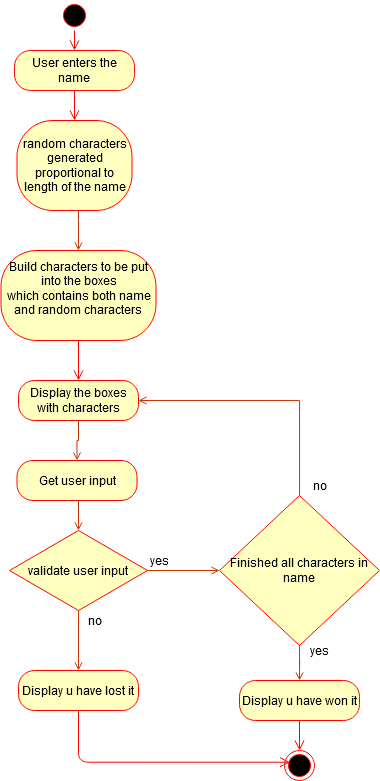

The diagram above was exported from draw.io. Its source (the exported page's mxGraphModel, read from the mxfile embedded in the PNG):
<mxGraphModel dx="1021" dy="529" grid="1" gridSize="10" guides="1" tooltips="1" connect="1" arrows="1" fold="1" page="1" pageScale="1" pageWidth="850" pageHeight="1100" background="#ffffff" math="0" shadow="0">
  <root>
    <mxCell id="0" />
    <mxCell id="1" parent="0" />
    <mxCell id="WA7BRBmdzLXhow86psZE-4" value="" style="ellipse;html=1;shape=startState;fillColor=#000000;strokeColor=#ff0000;" vertex="1" parent="1">
      <mxGeometry x="360" y="180" width="30" height="30" as="geometry" />
    </mxCell>
    <mxCell id="WA7BRBmdzLXhow86psZE-5" value="" style="edgeStyle=orthogonalEdgeStyle;html=1;verticalAlign=bottom;endArrow=open;endSize=8;strokeColor=#ff0000;entryX=0.5;entryY=0;entryDx=0;entryDy=0;" edge="1" source="WA7BRBmdzLXhow86psZE-4" parent="1" target="WA7BRBmdzLXhow86psZE-6">
      <mxGeometry relative="1" as="geometry">
        <mxPoint x="375" y="260" as="targetPoint" />
      </mxGeometry>
    </mxCell>
    <mxCell id="WA7BRBmdzLXhow86psZE-6" value="&lt;div&gt;User enters the name&lt;/div&gt;" style="rounded=1;whiteSpace=wrap;html=1;arcSize=40;fontColor=#000000;fillColor=#ffffc0;strokeColor=#ff0000;" vertex="1" parent="1">
      <mxGeometry x="315" y="230" width="120" height="40" as="geometry" />
    </mxCell>
    <mxCell id="WA7BRBmdzLXhow86psZE-7" value="" style="edgeStyle=orthogonalEdgeStyle;html=1;verticalAlign=bottom;endArrow=open;endSize=8;strokeColor=#ff0000;entryX=0.5;entryY=0;entryDx=0;entryDy=0;" edge="1" source="WA7BRBmdzLXhow86psZE-6" parent="1" target="WA7BRBmdzLXhow86psZE-8">
      <mxGeometry relative="1" as="geometry">
        <mxPoint x="375" y="360" as="targetPoint" />
      </mxGeometry>
    </mxCell>
    <mxCell id="WA7BRBmdzLXhow86psZE-12" style="edgeStyle=orthogonalEdgeStyle;rounded=0;orthogonalLoop=1;jettySize=auto;html=1;entryX=0.5;entryY=0;entryDx=0;entryDy=0;fillColor=#fa6800;strokeColor=#C73500;endArrow=open;endFill=0;" edge="1" parent="1" source="WA7BRBmdzLXhow86psZE-8" target="WA7BRBmdzLXhow86psZE-10">
      <mxGeometry relative="1" as="geometry">
        <Array as="points">
          <mxPoint x="379" y="400" />
          <mxPoint x="379" y="400" />
        </Array>
      </mxGeometry>
    </mxCell>
    <mxCell id="WA7BRBmdzLXhow86psZE-8" value="&lt;div&gt;random characters generated proportional to length of the name&lt;/div&gt;" style="rounded=1;whiteSpace=wrap;html=1;arcSize=40;fontColor=#000000;fillColor=#ffffc0;strokeColor=#ff0000;" vertex="1" parent="1">
      <mxGeometry x="317.5" y="300" width="115" height="90" as="geometry" />
    </mxCell>
    <mxCell id="WA7BRBmdzLXhow86psZE-10" value="&lt;div&gt;Build characters to be put into the boxes&lt;/div&gt;&lt;div&gt;which contains both name and random characters &lt;br&gt;&lt;/div&gt;&lt;div&gt;&lt;br&gt;&lt;/div&gt;" style="rounded=1;whiteSpace=wrap;html=1;arcSize=40;fontColor=#000000;fillColor=#ffffc0;strokeColor=#ff0000;" vertex="1" parent="1">
      <mxGeometry x="301.5" y="430" width="155" height="90" as="geometry" />
    </mxCell>
    <mxCell id="WA7BRBmdzLXhow86psZE-11" value="" style="edgeStyle=orthogonalEdgeStyle;html=1;verticalAlign=bottom;endArrow=open;endSize=8;strokeColor=#ff0000;entryX=0.5;entryY=0;entryDx=0;entryDy=0;" edge="1" source="WA7BRBmdzLXhow86psZE-10" parent="1" target="WA7BRBmdzLXhow86psZE-13">
      <mxGeometry relative="1" as="geometry">
        <mxPoint x="375" y="590" as="targetPoint" />
      </mxGeometry>
    </mxCell>
    <mxCell id="WA7BRBmdzLXhow86psZE-33" style="edgeStyle=orthogonalEdgeStyle;rounded=0;orthogonalLoop=1;jettySize=auto;html=1;entryX=0.5;entryY=0;entryDx=0;entryDy=0;endArrow=open;endFill=0;fillColor=#fa6800;strokeColor=#C73500;" edge="1" parent="1" source="WA7BRBmdzLXhow86psZE-13" target="WA7BRBmdzLXhow86psZE-15">
      <mxGeometry relative="1" as="geometry" />
    </mxCell>
    <mxCell id="WA7BRBmdzLXhow86psZE-13" value="Display the boxes with characters " style="rounded=1;whiteSpace=wrap;html=1;arcSize=40;fontColor=#000000;fillColor=#ffffc0;strokeColor=#ff0000;" vertex="1" parent="1">
      <mxGeometry x="319" y="560" width="120" height="40" as="geometry" />
    </mxCell>
    <mxCell id="WA7BRBmdzLXhow86psZE-34" style="edgeStyle=orthogonalEdgeStyle;rounded=0;orthogonalLoop=1;jettySize=auto;html=1;exitX=0.5;exitY=1;exitDx=0;exitDy=0;entryX=0.5;entryY=0;entryDx=0;entryDy=0;endArrow=open;endFill=0;fillColor=#fa6800;strokeColor=#C73500;" edge="1" parent="1" source="WA7BRBmdzLXhow86psZE-15" target="WA7BRBmdzLXhow86psZE-18">
      <mxGeometry relative="1" as="geometry" />
    </mxCell>
    <mxCell id="WA7BRBmdzLXhow86psZE-15" value="&lt;div&gt;Get user input&lt;/div&gt;" style="rounded=1;whiteSpace=wrap;html=1;arcSize=40;fontColor=#000000;fillColor=#ffffc0;strokeColor=#ff0000;" vertex="1" parent="1">
      <mxGeometry x="317.5" y="640" width="120" height="40" as="geometry" />
    </mxCell>
    <mxCell id="WA7BRBmdzLXhow86psZE-28" style="edgeStyle=orthogonalEdgeStyle;rounded=0;orthogonalLoop=1;jettySize=auto;html=1;entryX=0;entryY=0.5;entryDx=0;entryDy=0;endArrow=open;endFill=0;fillColor=#fa6800;strokeColor=#C73500;" edge="1" parent="1" source="WA7BRBmdzLXhow86psZE-18" target="WA7BRBmdzLXhow86psZE-25">
      <mxGeometry relative="1" as="geometry" />
    </mxCell>
    <mxCell id="WA7BRBmdzLXhow86psZE-42" style="edgeStyle=orthogonalEdgeStyle;rounded=0;orthogonalLoop=1;jettySize=auto;html=1;endArrow=open;endFill=0;entryX=0.5;entryY=0;entryDx=0;entryDy=0;fillColor=#fa6800;strokeColor=#C73500;" edge="1" parent="1" source="WA7BRBmdzLXhow86psZE-18" target="WA7BRBmdzLXhow86psZE-45">
      <mxGeometry relative="1" as="geometry">
        <mxPoint x="378" y="830" as="targetPoint" />
      </mxGeometry>
    </mxCell>
    <mxCell id="WA7BRBmdzLXhow86psZE-18" value="validate user input" style="rhombus;whiteSpace=wrap;html=1;fillColor=#ffffc0;strokeColor=#ff0000;" vertex="1" parent="1">
      <mxGeometry x="310" y="710" width="138" height="80" as="geometry" />
    </mxCell>
    <mxCell id="WA7BRBmdzLXhow86psZE-31" style="edgeStyle=orthogonalEdgeStyle;rounded=0;orthogonalLoop=1;jettySize=auto;html=1;endArrow=open;endFill=0;entryX=1;entryY=0.5;entryDx=0;entryDy=0;fillColor=#fa6800;strokeColor=#C73500;" edge="1" parent="1" source="WA7BRBmdzLXhow86psZE-25" target="WA7BRBmdzLXhow86psZE-13">
      <mxGeometry relative="1" as="geometry">
        <mxPoint x="600" y="570" as="targetPoint" />
        <Array as="points">
          <mxPoint x="600" y="580" />
        </Array>
      </mxGeometry>
    </mxCell>
    <mxCell id="WA7BRBmdzLXhow86psZE-36" style="edgeStyle=orthogonalEdgeStyle;rounded=0;orthogonalLoop=1;jettySize=auto;html=1;exitX=0.5;exitY=1;exitDx=0;exitDy=0;endArrow=open;endFill=0;fillColor=#fa6800;strokeColor=#C73500;" edge="1" parent="1" source="WA7BRBmdzLXhow86psZE-25" target="WA7BRBmdzLXhow86psZE-37">
      <mxGeometry relative="1" as="geometry">
        <mxPoint x="600" y="880" as="targetPoint" />
      </mxGeometry>
    </mxCell>
    <mxCell id="WA7BRBmdzLXhow86psZE-25" value="&lt;div&gt;Finished all characters in name&lt;/div&gt;" style="rhombus;whiteSpace=wrap;html=1;fillColor=#ffffc0;strokeColor=#ff0000;" vertex="1" parent="1">
      <mxGeometry x="520" y="675" width="160" height="150" as="geometry" />
    </mxCell>
    <mxCell id="WA7BRBmdzLXhow86psZE-29" value="&lt;div&gt;yes&lt;/div&gt;" style="text;html=1;align=center;verticalAlign=middle;resizable=0;points=[];autosize=1;strokeColor=none;" vertex="1" parent="1">
      <mxGeometry x="445" y="730" width="30" height="20" as="geometry" />
    </mxCell>
    <mxCell id="WA7BRBmdzLXhow86psZE-32" value="no" style="text;html=1;align=center;verticalAlign=middle;resizable=0;points=[];autosize=1;strokeColor=none;" vertex="1" parent="1">
      <mxGeometry x="605" y="655" width="30" height="20" as="geometry" />
    </mxCell>
    <mxCell id="WA7BRBmdzLXhow86psZE-37" value="Display u have won it" style="rounded=1;whiteSpace=wrap;html=1;arcSize=40;fontColor=#000000;fillColor=#ffffc0;strokeColor=#ff0000;" vertex="1" parent="1">
      <mxGeometry x="540" y="860" width="120" height="40" as="geometry" />
    </mxCell>
    <mxCell id="WA7BRBmdzLXhow86psZE-38" value="" style="edgeStyle=orthogonalEdgeStyle;html=1;verticalAlign=bottom;endArrow=open;endSize=8;strokeColor=#ff0000;entryX=0.5;entryY=0;entryDx=0;entryDy=0;" edge="1" source="WA7BRBmdzLXhow86psZE-37" parent="1" target="WA7BRBmdzLXhow86psZE-40">
      <mxGeometry relative="1" as="geometry">
        <mxPoint x="600" y="950" as="targetPoint" />
      </mxGeometry>
    </mxCell>
    <mxCell id="WA7BRBmdzLXhow86psZE-40" value="" style="ellipse;html=1;shape=endState;fillColor=#000000;strokeColor=#ff0000;" vertex="1" parent="1">
      <mxGeometry x="585" y="930" width="30" height="30" as="geometry" />
    </mxCell>
    <mxCell id="WA7BRBmdzLXhow86psZE-43" value="&lt;div&gt;no&lt;/div&gt;" style="text;html=1;align=center;verticalAlign=middle;resizable=0;points=[];autosize=1;strokeColor=none;" vertex="1" parent="1">
      <mxGeometry x="380" y="790" width="30" height="20" as="geometry" />
    </mxCell>
    <mxCell id="WA7BRBmdzLXhow86psZE-44" value="yes" style="text;html=1;align=center;verticalAlign=middle;resizable=0;points=[];autosize=1;strokeColor=none;" vertex="1" parent="1">
      <mxGeometry x="605" y="820" width="30" height="20" as="geometry" />
    </mxCell>
    <mxCell id="WA7BRBmdzLXhow86psZE-45" value="Display u have lost it" style="rounded=1;whiteSpace=wrap;html=1;arcSize=40;fontColor=#000000;fillColor=#ffffc0;strokeColor=#ff0000;" vertex="1" parent="1">
      <mxGeometry x="319" y="850" width="120" height="40" as="geometry" />
    </mxCell>
    <mxCell id="WA7BRBmdzLXhow86psZE-46" value="" style="edgeStyle=orthogonalEdgeStyle;html=1;verticalAlign=bottom;endArrow=open;endSize=8;strokeColor=#ff0000;entryX=0.189;entryY=0.391;entryDx=0;entryDy=0;entryPerimeter=0;" edge="1" source="WA7BRBmdzLXhow86psZE-45" parent="1" target="WA7BRBmdzLXhow86psZE-40">
      <mxGeometry relative="1" as="geometry">
        <mxPoint x="379" y="940" as="targetPoint" />
        <Array as="points">
          <mxPoint x="379" y="942" />
        </Array>
      </mxGeometry>
    </mxCell>
  </root>
</mxGraphModel>